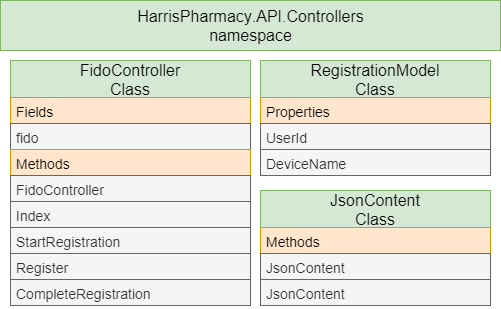

The diagram above was exported from draw.io. Its source (the exported page's mxGraphModel, read from the mxfile embedded in the PNG):
<mxGraphModel dx="1422" dy="762" grid="1" gridSize="10" guides="1" tooltips="1" connect="1" arrows="1" fold="1" page="1" pageScale="1" pageWidth="850" pageHeight="1100" math="0" shadow="0">
  <root>
    <mxCell id="0" />
    <mxCell id="1" parent="0" />
    <mxCell id="Lf7-0fM-hF8NCBxrO5HP-10" value="&lt;div&gt;&lt;span class=&quot;pl-en&quot;&gt;HarrisPharmacy&lt;/span&gt;.&lt;span class=&quot;pl-en&quot;&gt;API&lt;/span&gt;.&lt;span class=&quot;pl-en&quot;&gt;Controllers&lt;/span&gt;&lt;/div&gt;&lt;div style=&quot;font-size: 16px&quot;&gt;&lt;font style=&quot;font-size: 16px&quot;&gt;namespace&lt;br style=&quot;font-size: 16px&quot;&gt;&lt;/font&gt;&lt;/div&gt;" style="html=1;labelBackgroundColor=none;fontSize=16;fillColor=#d5e8d4;strokeColor=#82b366;" parent="1" vertex="1">
      <mxGeometry x="20" y="40" width="500" height="50" as="geometry" />
    </mxCell>
    <mxCell id="Lf7-0fM-hF8NCBxrO5HP-6" value="FidoController&#10;Class" style="swimlane;fontStyle=0;childLayout=stackLayout;horizontal=1;startSize=37;fillColor=#d5e8d4;horizontalStack=0;resizeParent=1;resizeParentMax=0;resizeLast=0;collapsible=1;marginBottom=0;labelBackgroundColor=none;fontSize=16;strokeColor=#82b366;" parent="1" vertex="1">
      <mxGeometry x="30" y="100" width="240" height="245" as="geometry">
        <mxRectangle x="75" y="150" width="110" height="60" as="alternateBounds" />
      </mxGeometry>
    </mxCell>
    <mxCell id="Lf7-0fM-hF8NCBxrO5HP-7" value="Fields" style="text;align=left;verticalAlign=top;spacingLeft=4;spacingRight=4;overflow=hidden;rotatable=0;points=[[0,0.5],[1,0.5]];portConstraint=eastwest;fontSize=14;fillColor=#ffe6cc;strokeColor=#d79b00;" parent="Lf7-0fM-hF8NCBxrO5HP-6" vertex="1">
      <mxGeometry y="37" width="240" height="26" as="geometry" />
    </mxCell>
    <mxCell id="Lf7-0fM-hF8NCBxrO5HP-8" value="fido" style="text;align=left;verticalAlign=top;spacingLeft=4;spacingRight=4;overflow=hidden;rotatable=0;points=[[0,0.5],[1,0.5]];portConstraint=eastwest;fontSize=14;fillColor=#f5f5f5;strokeColor=#666666;fontColor=#333333;" parent="Lf7-0fM-hF8NCBxrO5HP-6" vertex="1">
      <mxGeometry y="63" width="240" height="26" as="geometry" />
    </mxCell>
    <mxCell id="Lf7-0fM-hF8NCBxrO5HP-9" value="Methods" style="text;align=left;verticalAlign=top;spacingLeft=4;spacingRight=4;overflow=hidden;rotatable=0;points=[[0,0.5],[1,0.5]];portConstraint=eastwest;fontSize=14;fillColor=#ffe6cc;strokeColor=#d79b00;" parent="Lf7-0fM-hF8NCBxrO5HP-6" vertex="1">
      <mxGeometry y="89" width="240" height="26" as="geometry" />
    </mxCell>
    <mxCell id="VojVleRuhLyS2J6sL5pd-6" value="FidoController" style="text;align=left;verticalAlign=top;spacingLeft=4;spacingRight=4;overflow=hidden;rotatable=0;points=[[0,0.5],[1,0.5]];portConstraint=eastwest;fontSize=14;fillColor=#f5f5f5;strokeColor=#666666;fontColor=#333333;" parent="Lf7-0fM-hF8NCBxrO5HP-6" vertex="1">
      <mxGeometry y="115" width="240" height="26" as="geometry" />
    </mxCell>
    <mxCell id="VojVleRuhLyS2J6sL5pd-7" value="Index" style="text;align=left;verticalAlign=top;spacingLeft=4;spacingRight=4;overflow=hidden;rotatable=0;points=[[0,0.5],[1,0.5]];portConstraint=eastwest;fontSize=14;fillColor=#f5f5f5;strokeColor=#666666;fontColor=#333333;" parent="Lf7-0fM-hF8NCBxrO5HP-6" vertex="1">
      <mxGeometry y="141" width="240" height="26" as="geometry" />
    </mxCell>
    <mxCell id="VojVleRuhLyS2J6sL5pd-8" value="StartRegistration" style="text;align=left;verticalAlign=top;spacingLeft=4;spacingRight=4;overflow=hidden;rotatable=0;points=[[0,0.5],[1,0.5]];portConstraint=eastwest;fontSize=14;fillColor=#f5f5f5;strokeColor=#666666;fontColor=#333333;" parent="Lf7-0fM-hF8NCBxrO5HP-6" vertex="1">
      <mxGeometry y="167" width="240" height="26" as="geometry" />
    </mxCell>
    <mxCell id="VojVleRuhLyS2J6sL5pd-9" value="Register" style="text;align=left;verticalAlign=top;spacingLeft=4;spacingRight=4;overflow=hidden;rotatable=0;points=[[0,0.5],[1,0.5]];portConstraint=eastwest;fontSize=14;fillColor=#f5f5f5;strokeColor=#666666;fontColor=#333333;" parent="Lf7-0fM-hF8NCBxrO5HP-6" vertex="1">
      <mxGeometry y="193" width="240" height="26" as="geometry" />
    </mxCell>
    <mxCell id="VojVleRuhLyS2J6sL5pd-10" value="CompleteRegistration" style="text;align=left;verticalAlign=top;spacingLeft=4;spacingRight=4;overflow=hidden;rotatable=0;points=[[0,0.5],[1,0.5]];portConstraint=eastwest;fontSize=14;fillColor=#f5f5f5;strokeColor=#666666;fontColor=#333333;" parent="Lf7-0fM-hF8NCBxrO5HP-6" vertex="1">
      <mxGeometry y="219" width="240" height="26" as="geometry" />
    </mxCell>
    <mxCell id="VojVleRuhLyS2J6sL5pd-17" value="RegistrationModel &#10;Class" style="swimlane;fontStyle=0;childLayout=stackLayout;horizontal=1;startSize=37;fillColor=#d5e8d4;horizontalStack=0;resizeParent=1;resizeParentMax=0;resizeLast=0;collapsible=1;marginBottom=0;labelBackgroundColor=none;fontSize=16;strokeColor=#82b366;" parent="1" vertex="1">
      <mxGeometry x="280" y="100" width="230" height="115" as="geometry">
        <mxRectangle x="75" y="150" width="110" height="60" as="alternateBounds" />
      </mxGeometry>
    </mxCell>
    <mxCell id="VojVleRuhLyS2J6sL5pd-18" value="Properties" style="text;align=left;verticalAlign=top;spacingLeft=4;spacingRight=4;overflow=hidden;rotatable=0;points=[[0,0.5],[1,0.5]];portConstraint=eastwest;fontSize=14;fillColor=#ffe6cc;strokeColor=#d79b00;" parent="VojVleRuhLyS2J6sL5pd-17" vertex="1">
      <mxGeometry y="37" width="230" height="26" as="geometry" />
    </mxCell>
    <mxCell id="VojVleRuhLyS2J6sL5pd-19" value="UserId " style="text;align=left;verticalAlign=top;spacingLeft=4;spacingRight=4;overflow=hidden;rotatable=0;points=[[0,0.5],[1,0.5]];portConstraint=eastwest;fontSize=14;fillColor=#f5f5f5;strokeColor=#666666;fontColor=#333333;rounded=0;" parent="VojVleRuhLyS2J6sL5pd-17" vertex="1">
      <mxGeometry y="63" width="230" height="26" as="geometry" />
    </mxCell>
    <mxCell id="VojVleRuhLyS2J6sL5pd-30" value="DeviceName " style="text;align=left;verticalAlign=top;spacingLeft=4;spacingRight=4;overflow=hidden;rotatable=0;points=[[0,0.5],[1,0.5]];portConstraint=eastwest;fontSize=14;fillColor=#f5f5f5;strokeColor=#666666;fontColor=#333333;" parent="VojVleRuhLyS2J6sL5pd-17" vertex="1">
      <mxGeometry y="89" width="230" height="26" as="geometry" />
    </mxCell>
    <mxCell id="VojVleRuhLyS2J6sL5pd-48" value="JsonContent&#10;Class" style="swimlane;fontStyle=0;childLayout=stackLayout;horizontal=1;startSize=37;fillColor=#d5e8d4;horizontalStack=0;resizeParent=1;resizeParentMax=0;resizeLast=0;collapsible=1;marginBottom=0;labelBackgroundColor=none;fontSize=16;strokeColor=#82b366;" parent="1" vertex="1">
      <mxGeometry x="280" y="230" width="230" height="115" as="geometry">
        <mxRectangle x="75" y="150" width="110" height="60" as="alternateBounds" />
      </mxGeometry>
    </mxCell>
    <mxCell id="VojVleRuhLyS2J6sL5pd-49" value="Methods" style="text;align=left;verticalAlign=top;spacingLeft=4;spacingRight=4;overflow=hidden;rotatable=0;points=[[0,0.5],[1,0.5]];portConstraint=eastwest;fontSize=14;fillColor=#ffe6cc;strokeColor=#d79b00;" parent="VojVleRuhLyS2J6sL5pd-48" vertex="1">
      <mxGeometry y="37" width="230" height="26" as="geometry" />
    </mxCell>
    <mxCell id="VojVleRuhLyS2J6sL5pd-50" value="JsonContent" style="text;align=left;verticalAlign=top;spacingLeft=4;spacingRight=4;overflow=hidden;rotatable=0;points=[[0,0.5],[1,0.5]];portConstraint=eastwest;fontSize=14;fillColor=#f5f5f5;strokeColor=#666666;fontColor=#333333;" parent="VojVleRuhLyS2J6sL5pd-48" vertex="1">
      <mxGeometry y="63" width="230" height="26" as="geometry" />
    </mxCell>
    <mxCell id="VojVleRuhLyS2J6sL5pd-61" value="JsonContent " style="text;align=left;verticalAlign=top;spacingLeft=4;spacingRight=4;overflow=hidden;rotatable=0;points=[[0,0.5],[1,0.5]];portConstraint=eastwest;fontSize=14;fillColor=#f5f5f5;strokeColor=#666666;fontColor=#333333;" parent="VojVleRuhLyS2J6sL5pd-48" vertex="1">
      <mxGeometry y="89" width="230" height="26" as="geometry" />
    </mxCell>
  </root>
</mxGraphModel>